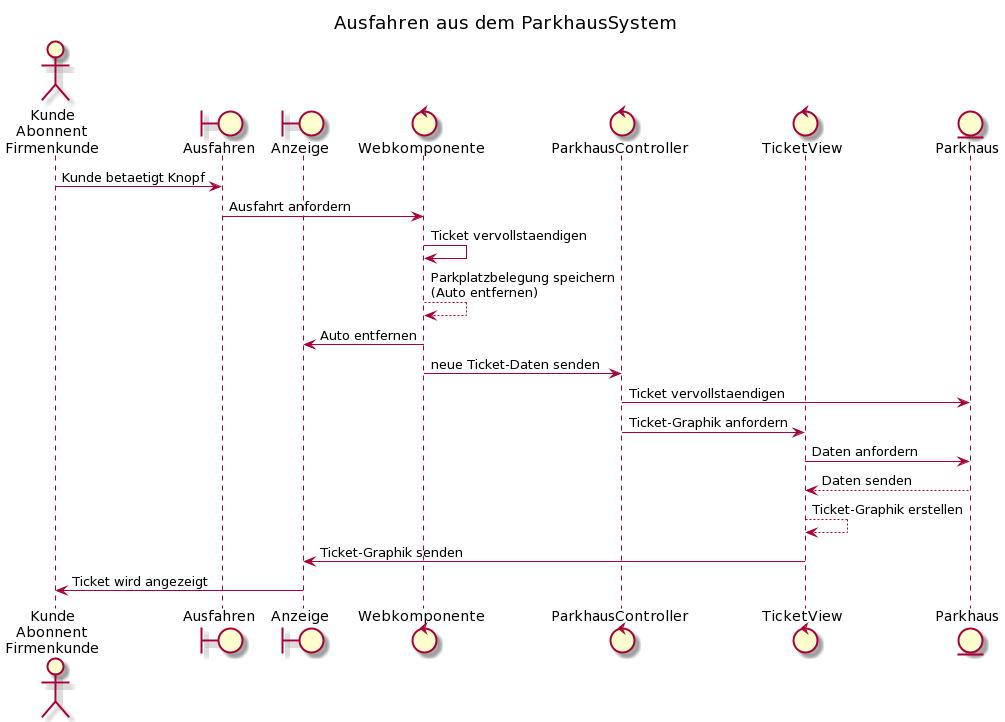

The diagram above was rendered by PlantUML. Its source (embedded in the PNG):
@startuml
skinparam packageStyle rectangle
title Ausfahren aus dem ParkhausSystem

actor "Kunde\nAbonnent\nFirmenkunde" as Kunde
boundary Ausfahren 
boundary Anzeige
control Webkomponente
control ParkhausController 
control TicketView
entity Parkhaus

Kunde -> Ausfahren : Kunde betaetigt Knopf
Ausfahren -> Webkomponente : Ausfahrt anfordern
Webkomponente -> Webkomponente : Ticket vervollstaendigen
Webkomponente --> Webkomponente : Parkplatzbelegung speichern\n(Auto entfernen)
Webkomponente -> Anzeige: Auto entfernen
Webkomponente -> ParkhausController : neue Ticket-Daten senden
ParkhausController -> Parkhaus : Ticket vervollstaendigen
ParkhausController -> TicketView : Ticket-Graphik anfordern
TicketView -> Parkhaus : Daten anfordern
Parkhaus --> TicketView : Daten senden
TicketView --> TicketView : Ticket-Graphik erstellen
TicketView -> Anzeige: Ticket-Graphik senden
Anzeige-> Kunde : Ticket wird angezeigt
@enduml